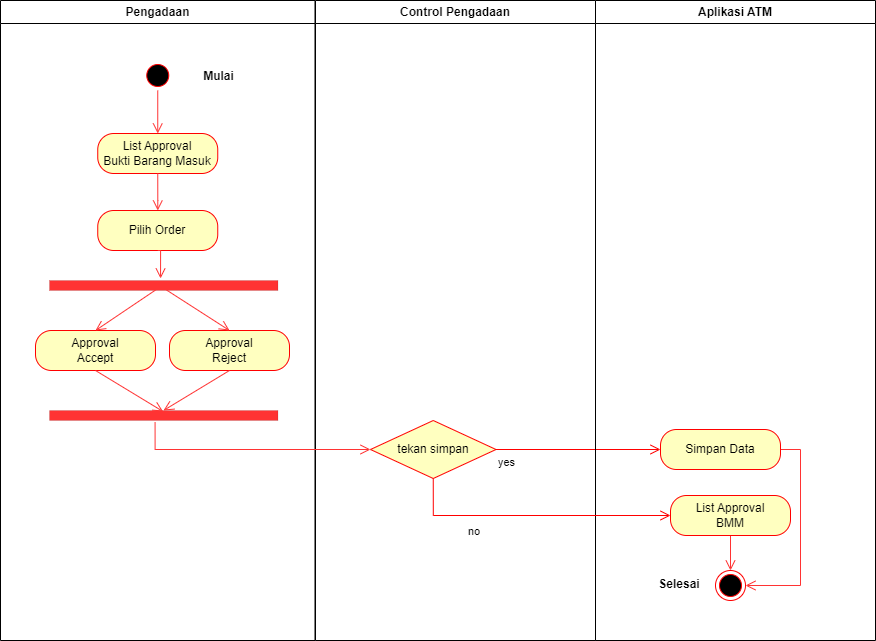

The diagram above was exported from draw.io. Its source (the exported page's mxGraphModel, read from the mxfile embedded in the PNG):
<mxGraphModel dx="868" dy="425" grid="1" gridSize="10" guides="1" tooltips="1" connect="1" arrows="1" fold="1" page="1" pageScale="1" pageWidth="827" pageHeight="1169" math="0" shadow="0">
  <root>
    <mxCell id="0" />
    <mxCell id="1" parent="0" />
    <mxCell id="azGbLzmIyX_LSjekZu7v-1" value="Pengadaan" style="swimlane;whiteSpace=wrap" parent="1" vertex="1">
      <mxGeometry x="150" y="70" width="314.5" height="640" as="geometry" />
    </mxCell>
    <mxCell id="azGbLzmIyX_LSjekZu7v-2" style="edgeStyle=orthogonalEdgeStyle;rounded=0;orthogonalLoop=1;jettySize=auto;html=1;exitX=0.5;exitY=1;exitDx=0;exitDy=0;strokeColor=#FF3333;strokeWidth=1;endArrow=open;endFill=0;endSize=8;entryX=0.5;entryY=0;entryDx=0;entryDy=0;" parent="azGbLzmIyX_LSjekZu7v-1" source="azGbLzmIyX_LSjekZu7v-3" target="SY8MBqAp4JJwhJN5MTKs-2" edge="1">
      <mxGeometry relative="1" as="geometry">
        <Array as="points" />
        <mxPoint x="157" y="150" as="targetPoint" />
      </mxGeometry>
    </mxCell>
    <mxCell id="azGbLzmIyX_LSjekZu7v-3" value="" style="ellipse;shape=startState;fillColor=#000000;strokeColor=#ff0000;" parent="azGbLzmIyX_LSjekZu7v-1" vertex="1">
      <mxGeometry x="142.25" y="60" width="30" height="30" as="geometry" />
    </mxCell>
    <mxCell id="azGbLzmIyX_LSjekZu7v-4" value="Mulai" style="text;align=center;fontStyle=1;verticalAlign=middle;spacingLeft=3;spacingRight=3;strokeColor=none;rotatable=0;points=[[0,0.5],[1,0.5]];portConstraint=eastwest;" parent="azGbLzmIyX_LSjekZu7v-1" vertex="1">
      <mxGeometry x="178.5" y="62" width="80" height="26" as="geometry" />
    </mxCell>
    <mxCell id="azGbLzmIyX_LSjekZu7v-5" value="Approval&lt;br&gt;Reject" style="rounded=1;whiteSpace=wrap;html=1;arcSize=40;fontColor=#000000;fillColor=#ffffc0;strokeColor=#ff0000;" parent="azGbLzmIyX_LSjekZu7v-1" vertex="1">
      <mxGeometry x="169" y="330" width="120" height="40" as="geometry" />
    </mxCell>
    <mxCell id="azGbLzmIyX_LSjekZu7v-6" value="Approval&lt;br&gt;Accept" style="rounded=1;whiteSpace=wrap;html=1;arcSize=40;fontColor=#000000;fillColor=#ffffc0;strokeColor=#ff0000;" parent="azGbLzmIyX_LSjekZu7v-1" vertex="1">
      <mxGeometry x="35" y="330" width="120" height="40" as="geometry" />
    </mxCell>
    <mxCell id="azGbLzmIyX_LSjekZu7v-7" style="edgeStyle=orthogonalEdgeStyle;rounded=0;orthogonalLoop=1;jettySize=auto;html=1;exitX=0.5;exitY=1;exitDx=0;exitDy=0;strokeColor=#FF3333;strokeWidth=1;endArrow=open;endFill=0;endSize=8;" parent="azGbLzmIyX_LSjekZu7v-1" source="azGbLzmIyX_LSjekZu7v-6" target="azGbLzmIyX_LSjekZu7v-6" edge="1">
      <mxGeometry relative="1" as="geometry" />
    </mxCell>
    <mxCell id="azGbLzmIyX_LSjekZu7v-8" value="" style="html=1;points=[];perimeter=orthogonalPerimeter;fillColor=#FF3333;strokeWidth=0;direction=south;" parent="azGbLzmIyX_LSjekZu7v-1" vertex="1">
      <mxGeometry x="49" y="280" width="228.5" height="10" as="geometry" />
    </mxCell>
    <mxCell id="azGbLzmIyX_LSjekZu7v-9" value="" style="endArrow=open;endFill=1;endSize=8;html=1;rounded=0;strokeColor=#FF3333;strokeWidth=1;exitX=0.924;exitY=0.534;exitDx=0;exitDy=0;exitPerimeter=0;entryX=0.5;entryY=0;entryDx=0;entryDy=0;" parent="azGbLzmIyX_LSjekZu7v-1" source="azGbLzmIyX_LSjekZu7v-8" target="azGbLzmIyX_LSjekZu7v-6" edge="1">
      <mxGeometry width="160" relative="1" as="geometry">
        <mxPoint x="89" y="350" as="sourcePoint" />
        <mxPoint x="123.43" y="297.5" as="targetPoint" />
      </mxGeometry>
    </mxCell>
    <mxCell id="azGbLzmIyX_LSjekZu7v-43" value="" style="html=1;points=[];perimeter=orthogonalPerimeter;fillColor=#FF3333;strokeWidth=0;direction=south;" parent="azGbLzmIyX_LSjekZu7v-1" vertex="1">
      <mxGeometry x="49" y="410" width="228.5" height="10" as="geometry" />
    </mxCell>
    <mxCell id="azGbLzmIyX_LSjekZu7v-44" value="" style="endArrow=open;endFill=1;endSize=8;html=1;rounded=0;strokeColor=#FF3333;strokeWidth=1;entryX=0.5;entryY=0;entryDx=0;entryDy=0;" parent="azGbLzmIyX_LSjekZu7v-1" target="azGbLzmIyX_LSjekZu7v-5" edge="1">
      <mxGeometry width="160" relative="1" as="geometry">
        <mxPoint x="159" y="285" as="sourcePoint" />
        <mxPoint x="105" y="340" as="targetPoint" />
      </mxGeometry>
    </mxCell>
    <mxCell id="azGbLzmIyX_LSjekZu7v-45" value="" style="endArrow=open;endFill=1;endSize=8;html=1;rounded=0;strokeColor=#FF3333;strokeWidth=1;exitX=0.5;exitY=1;exitDx=0;exitDy=0;entryX=0.1;entryY=0.503;entryDx=0;entryDy=0;entryPerimeter=0;" parent="azGbLzmIyX_LSjekZu7v-1" source="azGbLzmIyX_LSjekZu7v-6" target="azGbLzmIyX_LSjekZu7v-43" edge="1">
      <mxGeometry width="160" relative="1" as="geometry">
        <mxPoint x="165.481" y="299.2400000000001" as="sourcePoint" />
        <mxPoint x="105" y="340" as="targetPoint" />
      </mxGeometry>
    </mxCell>
    <mxCell id="azGbLzmIyX_LSjekZu7v-46" value="" style="endArrow=open;endFill=1;endSize=8;html=1;rounded=0;strokeColor=#FF3333;strokeWidth=1;exitX=0.5;exitY=1;exitDx=0;exitDy=0;" parent="azGbLzmIyX_LSjekZu7v-1" source="azGbLzmIyX_LSjekZu7v-5" edge="1">
      <mxGeometry width="160" relative="1" as="geometry">
        <mxPoint x="105" y="380" as="sourcePoint" />
        <mxPoint x="163" y="410" as="targetPoint" />
      </mxGeometry>
    </mxCell>
    <mxCell id="SY8MBqAp4JJwhJN5MTKs-2" value="List Approval&lt;br&gt;Bukti Barang Masuk" style="rounded=1;whiteSpace=wrap;html=1;arcSize=40;fontColor=#000000;fillColor=#ffffc0;strokeColor=#ff0000;" vertex="1" parent="azGbLzmIyX_LSjekZu7v-1">
      <mxGeometry x="97.25" y="133" width="120" height="40" as="geometry" />
    </mxCell>
    <mxCell id="SY8MBqAp4JJwhJN5MTKs-1" value="Pilih Order" style="rounded=1;whiteSpace=wrap;html=1;arcSize=40;fontColor=#000000;fillColor=#ffffc0;strokeColor=#ff0000;" vertex="1" parent="azGbLzmIyX_LSjekZu7v-1">
      <mxGeometry x="97.25" y="210" width="120" height="40" as="geometry" />
    </mxCell>
    <mxCell id="SY8MBqAp4JJwhJN5MTKs-4" style="edgeStyle=orthogonalEdgeStyle;rounded=0;orthogonalLoop=1;jettySize=auto;html=1;exitX=0.5;exitY=1;exitDx=0;exitDy=0;strokeColor=#FF3333;strokeWidth=1;endArrow=open;endFill=0;endSize=8;entryX=0.5;entryY=0;entryDx=0;entryDy=0;" edge="1" parent="azGbLzmIyX_LSjekZu7v-1" source="SY8MBqAp4JJwhJN5MTKs-2" target="SY8MBqAp4JJwhJN5MTKs-1">
      <mxGeometry relative="1" as="geometry">
        <Array as="points">
          <mxPoint x="157" y="200" />
          <mxPoint x="157" y="200" />
        </Array>
        <mxPoint x="167" y="160" as="targetPoint" />
        <mxPoint x="167.25" y="100" as="sourcePoint" />
      </mxGeometry>
    </mxCell>
    <mxCell id="SY8MBqAp4JJwhJN5MTKs-5" style="edgeStyle=orthogonalEdgeStyle;rounded=0;orthogonalLoop=1;jettySize=auto;html=1;exitX=0.5;exitY=1;exitDx=0;exitDy=0;strokeColor=#FF3333;strokeWidth=1;endArrow=open;endFill=0;endSize=8;entryX=-0.2;entryY=0.514;entryDx=0;entryDy=0;entryPerimeter=0;" edge="1" parent="azGbLzmIyX_LSjekZu7v-1" source="SY8MBqAp4JJwhJN5MTKs-1" target="azGbLzmIyX_LSjekZu7v-8">
      <mxGeometry relative="1" as="geometry">
        <Array as="points">
          <mxPoint x="160" y="250" />
        </Array>
        <mxPoint x="167.25" y="220" as="targetPoint" />
        <mxPoint x="167.25" y="183" as="sourcePoint" />
      </mxGeometry>
    </mxCell>
    <mxCell id="azGbLzmIyX_LSjekZu7v-16" value="Control Pengadaan" style="swimlane;whiteSpace=wrap" parent="1" vertex="1">
      <mxGeometry x="465" y="70" width="280" height="640" as="geometry" />
    </mxCell>
    <mxCell id="azGbLzmIyX_LSjekZu7v-17" value="tekan simpan" style="rhombus;whiteSpace=wrap;html=1;fillColor=#ffffc0;strokeColor=#ff0000;strokeWidth=1;" parent="azGbLzmIyX_LSjekZu7v-16" vertex="1">
      <mxGeometry x="55" y="420" width="125.5" height="58" as="geometry" />
    </mxCell>
    <mxCell id="azGbLzmIyX_LSjekZu7v-18" value="yes" style="edgeStyle=orthogonalEdgeStyle;html=1;align=left;verticalAlign=top;endArrow=open;endSize=8;strokeColor=#ff0000;rounded=0;exitX=1;exitY=0.5;exitDx=0;exitDy=0;entryX=0;entryY=0.5;entryDx=0;entryDy=0;" parent="1" source="azGbLzmIyX_LSjekZu7v-17" target="azGbLzmIyX_LSjekZu7v-23" edge="1">
      <mxGeometry x="-1" relative="1" as="geometry">
        <mxPoint x="800" y="659" as="targetPoint" />
      </mxGeometry>
    </mxCell>
    <mxCell id="azGbLzmIyX_LSjekZu7v-19" value="Aplikasi ATM" style="swimlane;whiteSpace=wrap" parent="1" vertex="1">
      <mxGeometry x="745" y="70" width="280" height="640" as="geometry" />
    </mxCell>
    <mxCell id="azGbLzmIyX_LSjekZu7v-20" value="" style="ellipse;html=1;shape=endState;fillColor=#000000;strokeColor=#ff0000;strokeWidth=1;" parent="azGbLzmIyX_LSjekZu7v-19" vertex="1">
      <mxGeometry x="120" y="570" width="30" height="30" as="geometry" />
    </mxCell>
    <mxCell id="azGbLzmIyX_LSjekZu7v-21" value="Selesai" style="text;align=center;fontStyle=1;verticalAlign=middle;spacingLeft=3;spacingRight=3;strokeColor=none;rotatable=0;points=[[0,0.5],[1,0.5]];portConstraint=eastwest;" parent="azGbLzmIyX_LSjekZu7v-19" vertex="1">
      <mxGeometry x="44" y="570" width="80" height="26" as="geometry" />
    </mxCell>
    <mxCell id="azGbLzmIyX_LSjekZu7v-22" style="edgeStyle=orthogonalEdgeStyle;rounded=0;orthogonalLoop=1;jettySize=auto;html=1;exitX=1;exitY=0.5;exitDx=0;exitDy=0;entryX=1;entryY=0.5;entryDx=0;entryDy=0;strokeColor=#FF3333;strokeWidth=1;endArrow=open;endFill=0;endSize=8;" parent="azGbLzmIyX_LSjekZu7v-19" source="azGbLzmIyX_LSjekZu7v-23" target="azGbLzmIyX_LSjekZu7v-20" edge="1">
      <mxGeometry relative="1" as="geometry" />
    </mxCell>
    <mxCell id="azGbLzmIyX_LSjekZu7v-23" value="Simpan Data" style="rounded=1;whiteSpace=wrap;html=1;arcSize=40;fontColor=#000000;fillColor=#ffffc0;strokeColor=#ff0000;strokeWidth=1;" parent="azGbLzmIyX_LSjekZu7v-19" vertex="1">
      <mxGeometry x="65" y="429" width="120" height="40" as="geometry" />
    </mxCell>
    <mxCell id="azGbLzmIyX_LSjekZu7v-24" style="edgeStyle=orthogonalEdgeStyle;rounded=0;orthogonalLoop=1;jettySize=auto;html=1;exitX=0.5;exitY=1;exitDx=0;exitDy=0;entryX=0.5;entryY=0;entryDx=0;entryDy=0;strokeColor=#FF3333;strokeWidth=1;endArrow=open;endFill=0;endSize=8;" parent="azGbLzmIyX_LSjekZu7v-19" source="azGbLzmIyX_LSjekZu7v-25" target="azGbLzmIyX_LSjekZu7v-20" edge="1">
      <mxGeometry relative="1" as="geometry" />
    </mxCell>
    <mxCell id="azGbLzmIyX_LSjekZu7v-25" value="List Approval&lt;br&gt;BMM" style="rounded=1;whiteSpace=wrap;html=1;arcSize=40;fontColor=#000000;fillColor=#ffffc0;strokeColor=#ff0000;strokeWidth=1;" parent="azGbLzmIyX_LSjekZu7v-19" vertex="1">
      <mxGeometry x="75" y="495" width="120" height="40" as="geometry" />
    </mxCell>
    <mxCell id="azGbLzmIyX_LSjekZu7v-29" style="edgeStyle=orthogonalEdgeStyle;rounded=0;orthogonalLoop=1;jettySize=auto;html=1;entryX=0;entryY=0.5;entryDx=0;entryDy=0;strokeColor=#FF3333;strokeWidth=1;endArrow=open;endFill=0;endSize=8;exitX=1.167;exitY=0.538;exitDx=0;exitDy=0;exitPerimeter=0;" parent="1" source="azGbLzmIyX_LSjekZu7v-43" target="azGbLzmIyX_LSjekZu7v-17" edge="1">
      <mxGeometry relative="1" as="geometry">
        <mxPoint x="456.3299999999999" y="421.3164999999999" as="sourcePoint" />
        <Array as="points">
          <mxPoint x="305" y="519" />
        </Array>
      </mxGeometry>
    </mxCell>
    <mxCell id="azGbLzmIyX_LSjekZu7v-40" value="no" style="edgeStyle=orthogonalEdgeStyle;html=1;align=left;verticalAlign=bottom;endArrow=open;endSize=8;strokeColor=#ff0000;rounded=0;strokeWidth=1;exitX=0.5;exitY=1;exitDx=0;exitDy=0;entryX=0;entryY=0.5;entryDx=0;entryDy=0;" parent="1" source="azGbLzmIyX_LSjekZu7v-17" target="azGbLzmIyX_LSjekZu7v-25" edge="1">
      <mxGeometry x="-0.489" y="-25" relative="1" as="geometry">
        <mxPoint x="605" y="545" as="targetPoint" />
        <mxPoint x="625" y="525" as="sourcePoint" />
        <mxPoint as="offset" />
      </mxGeometry>
    </mxCell>
  </root>
</mxGraphModel>